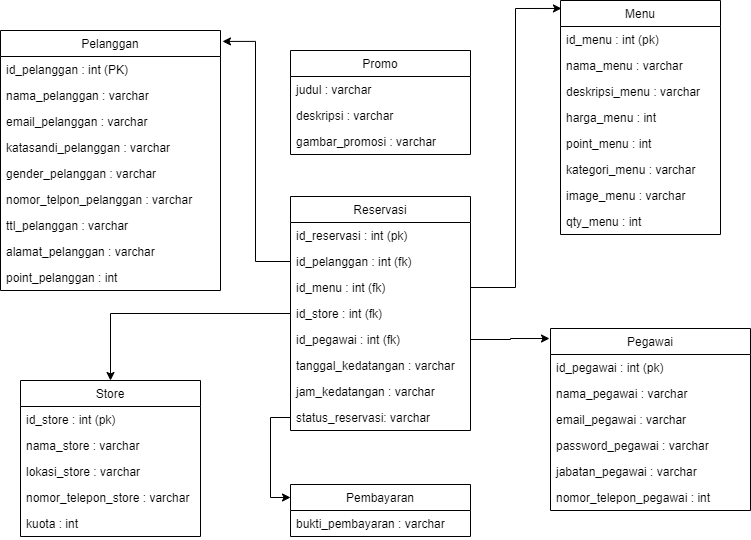

The diagram above was exported from draw.io. Its source (the exported page's mxGraphModel, read from the mxfile embedded in the PNG):
<mxGraphModel dx="2272" dy="762" grid="1" gridSize="10" guides="1" tooltips="1" connect="1" arrows="1" fold="1" page="1" pageScale="1" pageWidth="850" pageHeight="1100" math="0" shadow="0">
  <root>
    <mxCell id="0" />
    <mxCell id="1" parent="0" />
    <mxCell id="kgTpOiJDn-b-r2kal87A-4" value="Pelanggan" style="swimlane;fontStyle=0;childLayout=stackLayout;horizontal=1;startSize=26;horizontalStack=0;resizeParent=1;resizeParentMax=0;resizeLast=0;collapsible=1;marginBottom=0;" parent="1" vertex="1">
      <mxGeometry x="-30" y="70" width="220" height="260" as="geometry" />
    </mxCell>
    <mxCell id="kgTpOiJDn-b-r2kal87A-5" value="id_pelanggan : int (PK)" style="text;strokeColor=none;fillColor=none;align=left;verticalAlign=top;spacingLeft=4;spacingRight=4;overflow=hidden;rotatable=0;points=[[0,0.5],[1,0.5]];portConstraint=eastwest;" parent="kgTpOiJDn-b-r2kal87A-4" vertex="1">
      <mxGeometry y="26" width="220" height="26" as="geometry" />
    </mxCell>
    <mxCell id="kgTpOiJDn-b-r2kal87A-6" value="nama_pelanggan : varchar" style="text;strokeColor=none;fillColor=none;align=left;verticalAlign=top;spacingLeft=4;spacingRight=4;overflow=hidden;rotatable=0;points=[[0,0.5],[1,0.5]];portConstraint=eastwest;" parent="kgTpOiJDn-b-r2kal87A-4" vertex="1">
      <mxGeometry y="52" width="220" height="26" as="geometry" />
    </mxCell>
    <mxCell id="kgTpOiJDn-b-r2kal87A-7" value="email_pelanggan : varchar" style="text;strokeColor=none;fillColor=none;align=left;verticalAlign=top;spacingLeft=4;spacingRight=4;overflow=hidden;rotatable=0;points=[[0,0.5],[1,0.5]];portConstraint=eastwest;" parent="kgTpOiJDn-b-r2kal87A-4" vertex="1">
      <mxGeometry y="78" width="220" height="26" as="geometry" />
    </mxCell>
    <mxCell id="kgTpOiJDn-b-r2kal87A-9" value="katasandi_pelanggan : varchar" style="text;strokeColor=none;fillColor=none;align=left;verticalAlign=top;spacingLeft=4;spacingRight=4;overflow=hidden;rotatable=0;points=[[0,0.5],[1,0.5]];portConstraint=eastwest;" parent="kgTpOiJDn-b-r2kal87A-4" vertex="1">
      <mxGeometry y="104" width="220" height="26" as="geometry" />
    </mxCell>
    <mxCell id="kgTpOiJDn-b-r2kal87A-10" value="gender_pelanggan : varchar" style="text;strokeColor=none;fillColor=none;align=left;verticalAlign=top;spacingLeft=4;spacingRight=4;overflow=hidden;rotatable=0;points=[[0,0.5],[1,0.5]];portConstraint=eastwest;" parent="kgTpOiJDn-b-r2kal87A-4" vertex="1">
      <mxGeometry y="130" width="220" height="26" as="geometry" />
    </mxCell>
    <mxCell id="kgTpOiJDn-b-r2kal87A-11" value="nomor_telpon_pelanggan : varchar" style="text;strokeColor=none;fillColor=none;align=left;verticalAlign=top;spacingLeft=4;spacingRight=4;overflow=hidden;rotatable=0;points=[[0,0.5],[1,0.5]];portConstraint=eastwest;" parent="kgTpOiJDn-b-r2kal87A-4" vertex="1">
      <mxGeometry y="156" width="220" height="26" as="geometry" />
    </mxCell>
    <mxCell id="kgTpOiJDn-b-r2kal87A-12" value="ttl_pelanggan : varchar" style="text;strokeColor=none;fillColor=none;align=left;verticalAlign=top;spacingLeft=4;spacingRight=4;overflow=hidden;rotatable=0;points=[[0,0.5],[1,0.5]];portConstraint=eastwest;" parent="kgTpOiJDn-b-r2kal87A-4" vertex="1">
      <mxGeometry y="182" width="220" height="26" as="geometry" />
    </mxCell>
    <mxCell id="kgTpOiJDn-b-r2kal87A-13" value="alamat_pelanggan : varchar" style="text;strokeColor=none;fillColor=none;align=left;verticalAlign=top;spacingLeft=4;spacingRight=4;overflow=hidden;rotatable=0;points=[[0,0.5],[1,0.5]];portConstraint=eastwest;" parent="kgTpOiJDn-b-r2kal87A-4" vertex="1">
      <mxGeometry y="208" width="220" height="26" as="geometry" />
    </mxCell>
    <mxCell id="kgTpOiJDn-b-r2kal87A-14" value="point_pelanggan : int" style="text;strokeColor=none;fillColor=none;align=left;verticalAlign=top;spacingLeft=4;spacingRight=4;overflow=hidden;rotatable=0;points=[[0,0.5],[1,0.5]];portConstraint=eastwest;" parent="kgTpOiJDn-b-r2kal87A-4" vertex="1">
      <mxGeometry y="234" width="220" height="26" as="geometry" />
    </mxCell>
    <mxCell id="kgTpOiJDn-b-r2kal87A-15" value="Menu" style="swimlane;fontStyle=0;childLayout=stackLayout;horizontal=1;startSize=26;horizontalStack=0;resizeParent=1;resizeParentMax=0;resizeLast=0;collapsible=1;marginBottom=0;" parent="1" vertex="1">
      <mxGeometry x="530" y="40" width="160" height="234" as="geometry" />
    </mxCell>
    <mxCell id="kgTpOiJDn-b-r2kal87A-16" value="id_menu : int (pk)" style="text;strokeColor=none;fillColor=none;align=left;verticalAlign=top;spacingLeft=4;spacingRight=4;overflow=hidden;rotatable=0;points=[[0,0.5],[1,0.5]];portConstraint=eastwest;" parent="kgTpOiJDn-b-r2kal87A-15" vertex="1">
      <mxGeometry y="26" width="160" height="26" as="geometry" />
    </mxCell>
    <mxCell id="kgTpOiJDn-b-r2kal87A-17" value="nama_menu : varchar" style="text;strokeColor=none;fillColor=none;align=left;verticalAlign=top;spacingLeft=4;spacingRight=4;overflow=hidden;rotatable=0;points=[[0,0.5],[1,0.5]];portConstraint=eastwest;" parent="kgTpOiJDn-b-r2kal87A-15" vertex="1">
      <mxGeometry y="52" width="160" height="26" as="geometry" />
    </mxCell>
    <mxCell id="kgTpOiJDn-b-r2kal87A-18" value="deskripsi_menu : varchar" style="text;strokeColor=none;fillColor=none;align=left;verticalAlign=top;spacingLeft=4;spacingRight=4;overflow=hidden;rotatable=0;points=[[0,0.5],[1,0.5]];portConstraint=eastwest;" parent="kgTpOiJDn-b-r2kal87A-15" vertex="1">
      <mxGeometry y="78" width="160" height="26" as="geometry" />
    </mxCell>
    <mxCell id="kgTpOiJDn-b-r2kal87A-32" value="harga_menu : int" style="text;strokeColor=none;fillColor=none;align=left;verticalAlign=top;spacingLeft=4;spacingRight=4;overflow=hidden;rotatable=0;points=[[0,0.5],[1,0.5]];portConstraint=eastwest;" parent="kgTpOiJDn-b-r2kal87A-15" vertex="1">
      <mxGeometry y="104" width="160" height="26" as="geometry" />
    </mxCell>
    <mxCell id="kgTpOiJDn-b-r2kal87A-19" value="point_menu : int" style="text;strokeColor=none;fillColor=none;align=left;verticalAlign=top;spacingLeft=4;spacingRight=4;overflow=hidden;rotatable=0;points=[[0,0.5],[1,0.5]];portConstraint=eastwest;" parent="kgTpOiJDn-b-r2kal87A-15" vertex="1">
      <mxGeometry y="130" width="160" height="26" as="geometry" />
    </mxCell>
    <mxCell id="wthTtiF_6TZMW0A98dVV-6" value="kategori_menu : varchar" style="text;strokeColor=none;fillColor=none;align=left;verticalAlign=top;spacingLeft=4;spacingRight=4;overflow=hidden;rotatable=0;points=[[0,0.5],[1,0.5]];portConstraint=eastwest;" vertex="1" parent="kgTpOiJDn-b-r2kal87A-15">
      <mxGeometry y="156" width="160" height="26" as="geometry" />
    </mxCell>
    <mxCell id="wthTtiF_6TZMW0A98dVV-7" value="image_menu : varchar" style="text;strokeColor=none;fillColor=none;align=left;verticalAlign=top;spacingLeft=4;spacingRight=4;overflow=hidden;rotatable=0;points=[[0,0.5],[1,0.5]];portConstraint=eastwest;" vertex="1" parent="kgTpOiJDn-b-r2kal87A-15">
      <mxGeometry y="182" width="160" height="26" as="geometry" />
    </mxCell>
    <mxCell id="wthTtiF_6TZMW0A98dVV-8" value="qty_menu : int" style="text;strokeColor=none;fillColor=none;align=left;verticalAlign=top;spacingLeft=4;spacingRight=4;overflow=hidden;rotatable=0;points=[[0,0.5],[1,0.5]];portConstraint=eastwest;" vertex="1" parent="kgTpOiJDn-b-r2kal87A-15">
      <mxGeometry y="208" width="160" height="26" as="geometry" />
    </mxCell>
    <mxCell id="kgTpOiJDn-b-r2kal87A-20" value="Pegawai" style="swimlane;fontStyle=0;childLayout=stackLayout;horizontal=1;startSize=26;horizontalStack=0;resizeParent=1;resizeParentMax=0;resizeLast=0;collapsible=1;marginBottom=0;" parent="1" vertex="1">
      <mxGeometry x="520" y="368" width="200" height="182" as="geometry" />
    </mxCell>
    <mxCell id="kgTpOiJDn-b-r2kal87A-21" value="id_pegawai : int (pk)" style="text;strokeColor=none;fillColor=none;align=left;verticalAlign=top;spacingLeft=4;spacingRight=4;overflow=hidden;rotatable=0;points=[[0,0.5],[1,0.5]];portConstraint=eastwest;" parent="kgTpOiJDn-b-r2kal87A-20" vertex="1">
      <mxGeometry y="26" width="200" height="26" as="geometry" />
    </mxCell>
    <mxCell id="kgTpOiJDn-b-r2kal87A-22" value="nama_pegawai : varchar" style="text;strokeColor=none;fillColor=none;align=left;verticalAlign=top;spacingLeft=4;spacingRight=4;overflow=hidden;rotatable=0;points=[[0,0.5],[1,0.5]];portConstraint=eastwest;" parent="kgTpOiJDn-b-r2kal87A-20" vertex="1">
      <mxGeometry y="52" width="200" height="26" as="geometry" />
    </mxCell>
    <mxCell id="kgTpOiJDn-b-r2kal87A-23" value="email_pegawai : varchar" style="text;strokeColor=none;fillColor=none;align=left;verticalAlign=top;spacingLeft=4;spacingRight=4;overflow=hidden;rotatable=0;points=[[0,0.5],[1,0.5]];portConstraint=eastwest;" parent="kgTpOiJDn-b-r2kal87A-20" vertex="1">
      <mxGeometry y="78" width="200" height="26" as="geometry" />
    </mxCell>
    <mxCell id="kgTpOiJDn-b-r2kal87A-24" value="password_pegawai : varchar" style="text;strokeColor=none;fillColor=none;align=left;verticalAlign=top;spacingLeft=4;spacingRight=4;overflow=hidden;rotatable=0;points=[[0,0.5],[1,0.5]];portConstraint=eastwest;" parent="kgTpOiJDn-b-r2kal87A-20" vertex="1">
      <mxGeometry y="104" width="200" height="26" as="geometry" />
    </mxCell>
    <mxCell id="kgTpOiJDn-b-r2kal87A-25" value="jabatan_pegawai : varchar" style="text;strokeColor=none;fillColor=none;align=left;verticalAlign=top;spacingLeft=4;spacingRight=4;overflow=hidden;rotatable=0;points=[[0,0.5],[1,0.5]];portConstraint=eastwest;" parent="kgTpOiJDn-b-r2kal87A-20" vertex="1">
      <mxGeometry y="130" width="200" height="26" as="geometry" />
    </mxCell>
    <mxCell id="kgTpOiJDn-b-r2kal87A-27" value="nomor_telepon_pegawai : int" style="text;strokeColor=none;fillColor=none;align=left;verticalAlign=top;spacingLeft=4;spacingRight=4;overflow=hidden;rotatable=0;points=[[0,0.5],[1,0.5]];portConstraint=eastwest;" parent="kgTpOiJDn-b-r2kal87A-20" vertex="1">
      <mxGeometry y="156" width="200" height="26" as="geometry" />
    </mxCell>
    <mxCell id="kgTpOiJDn-b-r2kal87A-28" value="Store" style="swimlane;fontStyle=0;childLayout=stackLayout;horizontal=1;startSize=26;horizontalStack=0;resizeParent=1;resizeParentMax=0;resizeLast=0;collapsible=1;marginBottom=0;" parent="1" vertex="1">
      <mxGeometry x="-10" y="420" width="180" height="156" as="geometry" />
    </mxCell>
    <mxCell id="kgTpOiJDn-b-r2kal87A-29" value="id_store : int (pk)" style="text;strokeColor=none;fillColor=none;align=left;verticalAlign=top;spacingLeft=4;spacingRight=4;overflow=hidden;rotatable=0;points=[[0,0.5],[1,0.5]];portConstraint=eastwest;" parent="kgTpOiJDn-b-r2kal87A-28" vertex="1">
      <mxGeometry y="26" width="180" height="26" as="geometry" />
    </mxCell>
    <mxCell id="kgTpOiJDn-b-r2kal87A-30" value="nama_store : varchar" style="text;strokeColor=none;fillColor=none;align=left;verticalAlign=top;spacingLeft=4;spacingRight=4;overflow=hidden;rotatable=0;points=[[0,0.5],[1,0.5]];portConstraint=eastwest;" parent="kgTpOiJDn-b-r2kal87A-28" vertex="1">
      <mxGeometry y="52" width="180" height="26" as="geometry" />
    </mxCell>
    <mxCell id="kgTpOiJDn-b-r2kal87A-31" value="lokasi_store : varchar" style="text;strokeColor=none;fillColor=none;align=left;verticalAlign=top;spacingLeft=4;spacingRight=4;overflow=hidden;rotatable=0;points=[[0,0.5],[1,0.5]];portConstraint=eastwest;" parent="kgTpOiJDn-b-r2kal87A-28" vertex="1">
      <mxGeometry y="78" width="180" height="26" as="geometry" />
    </mxCell>
    <mxCell id="kgTpOiJDn-b-r2kal87A-33" value="nomor_telepon_store : varchar" style="text;strokeColor=none;fillColor=none;align=left;verticalAlign=top;spacingLeft=4;spacingRight=4;overflow=hidden;rotatable=0;points=[[0,0.5],[1,0.5]];portConstraint=eastwest;" parent="kgTpOiJDn-b-r2kal87A-28" vertex="1">
      <mxGeometry y="104" width="180" height="26" as="geometry" />
    </mxCell>
    <mxCell id="wthTtiF_6TZMW0A98dVV-1" value="kuota : int" style="text;strokeColor=none;fillColor=none;align=left;verticalAlign=top;spacingLeft=4;spacingRight=4;overflow=hidden;rotatable=0;points=[[0,0.5],[1,0.5]];portConstraint=eastwest;" vertex="1" parent="kgTpOiJDn-b-r2kal87A-28">
      <mxGeometry y="130" width="180" height="26" as="geometry" />
    </mxCell>
    <mxCell id="38mHiKRTfv_MFWSNgI4C-1" value="Reservasi" style="swimlane;fontStyle=0;childLayout=stackLayout;horizontal=1;startSize=26;horizontalStack=0;resizeParent=1;resizeParentMax=0;resizeLast=0;collapsible=1;marginBottom=0;" parent="1" vertex="1">
      <mxGeometry x="260" y="236" width="180" height="234" as="geometry" />
    </mxCell>
    <mxCell id="38mHiKRTfv_MFWSNgI4C-2" value="id_reservasi : int (pk)" style="text;strokeColor=none;fillColor=none;align=left;verticalAlign=top;spacingLeft=4;spacingRight=4;overflow=hidden;rotatable=0;points=[[0,0.5],[1,0.5]];portConstraint=eastwest;" parent="38mHiKRTfv_MFWSNgI4C-1" vertex="1">
      <mxGeometry y="26" width="180" height="26" as="geometry" />
    </mxCell>
    <mxCell id="38mHiKRTfv_MFWSNgI4C-3" value="id_pelanggan : int (fk)" style="text;strokeColor=none;fillColor=none;align=left;verticalAlign=top;spacingLeft=4;spacingRight=4;overflow=hidden;rotatable=0;points=[[0,0.5],[1,0.5]];portConstraint=eastwest;" parent="38mHiKRTfv_MFWSNgI4C-1" vertex="1">
      <mxGeometry y="52" width="180" height="26" as="geometry" />
    </mxCell>
    <mxCell id="38mHiKRTfv_MFWSNgI4C-4" value="id_menu : int (fk)" style="text;strokeColor=none;fillColor=none;align=left;verticalAlign=top;spacingLeft=4;spacingRight=4;overflow=hidden;rotatable=0;points=[[0,0.5],[1,0.5]];portConstraint=eastwest;" parent="38mHiKRTfv_MFWSNgI4C-1" vertex="1">
      <mxGeometry y="78" width="180" height="26" as="geometry" />
    </mxCell>
    <mxCell id="38mHiKRTfv_MFWSNgI4C-5" value="id_store : int (fk)" style="text;strokeColor=none;fillColor=none;align=left;verticalAlign=top;spacingLeft=4;spacingRight=4;overflow=hidden;rotatable=0;points=[[0,0.5],[1,0.5]];portConstraint=eastwest;" parent="38mHiKRTfv_MFWSNgI4C-1" vertex="1">
      <mxGeometry y="104" width="180" height="26" as="geometry" />
    </mxCell>
    <mxCell id="wthTtiF_6TZMW0A98dVV-2" value="id_pegawai : int (fk)" style="text;strokeColor=none;fillColor=none;align=left;verticalAlign=top;spacingLeft=4;spacingRight=4;overflow=hidden;rotatable=0;points=[[0,0.5],[1,0.5]];portConstraint=eastwest;" vertex="1" parent="38mHiKRTfv_MFWSNgI4C-1">
      <mxGeometry y="130" width="180" height="26" as="geometry" />
    </mxCell>
    <mxCell id="wthTtiF_6TZMW0A98dVV-3" value="tanggal_kedatangan : varchar&#10;" style="text;strokeColor=none;fillColor=none;align=left;verticalAlign=top;spacingLeft=4;spacingRight=4;overflow=hidden;rotatable=0;points=[[0,0.5],[1,0.5]];portConstraint=eastwest;" vertex="1" parent="38mHiKRTfv_MFWSNgI4C-1">
      <mxGeometry y="156" width="180" height="26" as="geometry" />
    </mxCell>
    <mxCell id="wthTtiF_6TZMW0A98dVV-4" value="jam_kedatangan : varchar" style="text;strokeColor=none;fillColor=none;align=left;verticalAlign=top;spacingLeft=4;spacingRight=4;overflow=hidden;rotatable=0;points=[[0,0.5],[1,0.5]];portConstraint=eastwest;" vertex="1" parent="38mHiKRTfv_MFWSNgI4C-1">
      <mxGeometry y="182" width="180" height="26" as="geometry" />
    </mxCell>
    <mxCell id="wthTtiF_6TZMW0A98dVV-5" value="status_reservasi: varchar" style="text;strokeColor=none;fillColor=none;align=left;verticalAlign=top;spacingLeft=4;spacingRight=4;overflow=hidden;rotatable=0;points=[[0,0.5],[1,0.5]];portConstraint=eastwest;" vertex="1" parent="38mHiKRTfv_MFWSNgI4C-1">
      <mxGeometry y="208" width="180" height="26" as="geometry" />
    </mxCell>
    <mxCell id="wthTtiF_6TZMW0A98dVV-9" value="Pembayaran" style="swimlane;fontStyle=0;childLayout=stackLayout;horizontal=1;startSize=26;horizontalStack=0;resizeParent=1;resizeParentMax=0;resizeLast=0;collapsible=1;marginBottom=0;" vertex="1" parent="1">
      <mxGeometry x="260" y="524" width="180" height="52" as="geometry" />
    </mxCell>
    <mxCell id="wthTtiF_6TZMW0A98dVV-13" value="bukti_pembayaran : varchar" style="text;strokeColor=none;fillColor=none;align=left;verticalAlign=top;spacingLeft=4;spacingRight=4;overflow=hidden;rotatable=0;points=[[0,0.5],[1,0.5]];portConstraint=eastwest;" vertex="1" parent="wthTtiF_6TZMW0A98dVV-9">
      <mxGeometry y="26" width="180" height="26" as="geometry" />
    </mxCell>
    <mxCell id="wthTtiF_6TZMW0A98dVV-15" value="Promo" style="swimlane;fontStyle=0;childLayout=stackLayout;horizontal=1;startSize=26;horizontalStack=0;resizeParent=1;resizeParentMax=0;resizeLast=0;collapsible=1;marginBottom=0;" vertex="1" parent="1">
      <mxGeometry x="260" y="90" width="180" height="104" as="geometry" />
    </mxCell>
    <mxCell id="wthTtiF_6TZMW0A98dVV-16" value="judul : varchar" style="text;strokeColor=none;fillColor=none;align=left;verticalAlign=top;spacingLeft=4;spacingRight=4;overflow=hidden;rotatable=0;points=[[0,0.5],[1,0.5]];portConstraint=eastwest;" vertex="1" parent="wthTtiF_6TZMW0A98dVV-15">
      <mxGeometry y="26" width="180" height="26" as="geometry" />
    </mxCell>
    <mxCell id="wthTtiF_6TZMW0A98dVV-17" value="deskripsi : varchar" style="text;strokeColor=none;fillColor=none;align=left;verticalAlign=top;spacingLeft=4;spacingRight=4;overflow=hidden;rotatable=0;points=[[0,0.5],[1,0.5]];portConstraint=eastwest;" vertex="1" parent="wthTtiF_6TZMW0A98dVV-15">
      <mxGeometry y="52" width="180" height="26" as="geometry" />
    </mxCell>
    <mxCell id="wthTtiF_6TZMW0A98dVV-18" value="gambar_promosi : varchar" style="text;strokeColor=none;fillColor=none;align=left;verticalAlign=top;spacingLeft=4;spacingRight=4;overflow=hidden;rotatable=0;points=[[0,0.5],[1,0.5]];portConstraint=eastwest;" vertex="1" parent="wthTtiF_6TZMW0A98dVV-15">
      <mxGeometry y="78" width="180" height="26" as="geometry" />
    </mxCell>
    <mxCell id="wthTtiF_6TZMW0A98dVV-21" style="edgeStyle=orthogonalEdgeStyle;rounded=0;orthogonalLoop=1;jettySize=auto;html=1;entryX=1.009;entryY=0.042;entryDx=0;entryDy=0;entryPerimeter=0;" edge="1" parent="1" source="38mHiKRTfv_MFWSNgI4C-3" target="kgTpOiJDn-b-r2kal87A-4">
      <mxGeometry relative="1" as="geometry" />
    </mxCell>
    <mxCell id="wthTtiF_6TZMW0A98dVV-22" style="edgeStyle=orthogonalEdgeStyle;rounded=0;orthogonalLoop=1;jettySize=auto;html=1;" edge="1" parent="1" source="38mHiKRTfv_MFWSNgI4C-5" target="kgTpOiJDn-b-r2kal87A-28">
      <mxGeometry relative="1" as="geometry" />
    </mxCell>
    <mxCell id="wthTtiF_6TZMW0A98dVV-23" style="edgeStyle=orthogonalEdgeStyle;rounded=0;orthogonalLoop=1;jettySize=auto;html=1;entryX=0;entryY=0.25;entryDx=0;entryDy=0;" edge="1" parent="1" source="wthTtiF_6TZMW0A98dVV-5" target="wthTtiF_6TZMW0A98dVV-9">
      <mxGeometry relative="1" as="geometry" />
    </mxCell>
    <mxCell id="wthTtiF_6TZMW0A98dVV-24" style="edgeStyle=orthogonalEdgeStyle;rounded=0;orthogonalLoop=1;jettySize=auto;html=1;entryX=-0.005;entryY=0.055;entryDx=0;entryDy=0;entryPerimeter=0;" edge="1" parent="1" source="wthTtiF_6TZMW0A98dVV-2" target="kgTpOiJDn-b-r2kal87A-20">
      <mxGeometry relative="1" as="geometry" />
    </mxCell>
    <mxCell id="wthTtiF_6TZMW0A98dVV-25" style="edgeStyle=orthogonalEdgeStyle;rounded=0;orthogonalLoop=1;jettySize=auto;html=1;entryX=0.006;entryY=0.034;entryDx=0;entryDy=0;entryPerimeter=0;" edge="1" parent="1" source="38mHiKRTfv_MFWSNgI4C-4" target="kgTpOiJDn-b-r2kal87A-15">
      <mxGeometry relative="1" as="geometry" />
    </mxCell>
  </root>
</mxGraphModel>